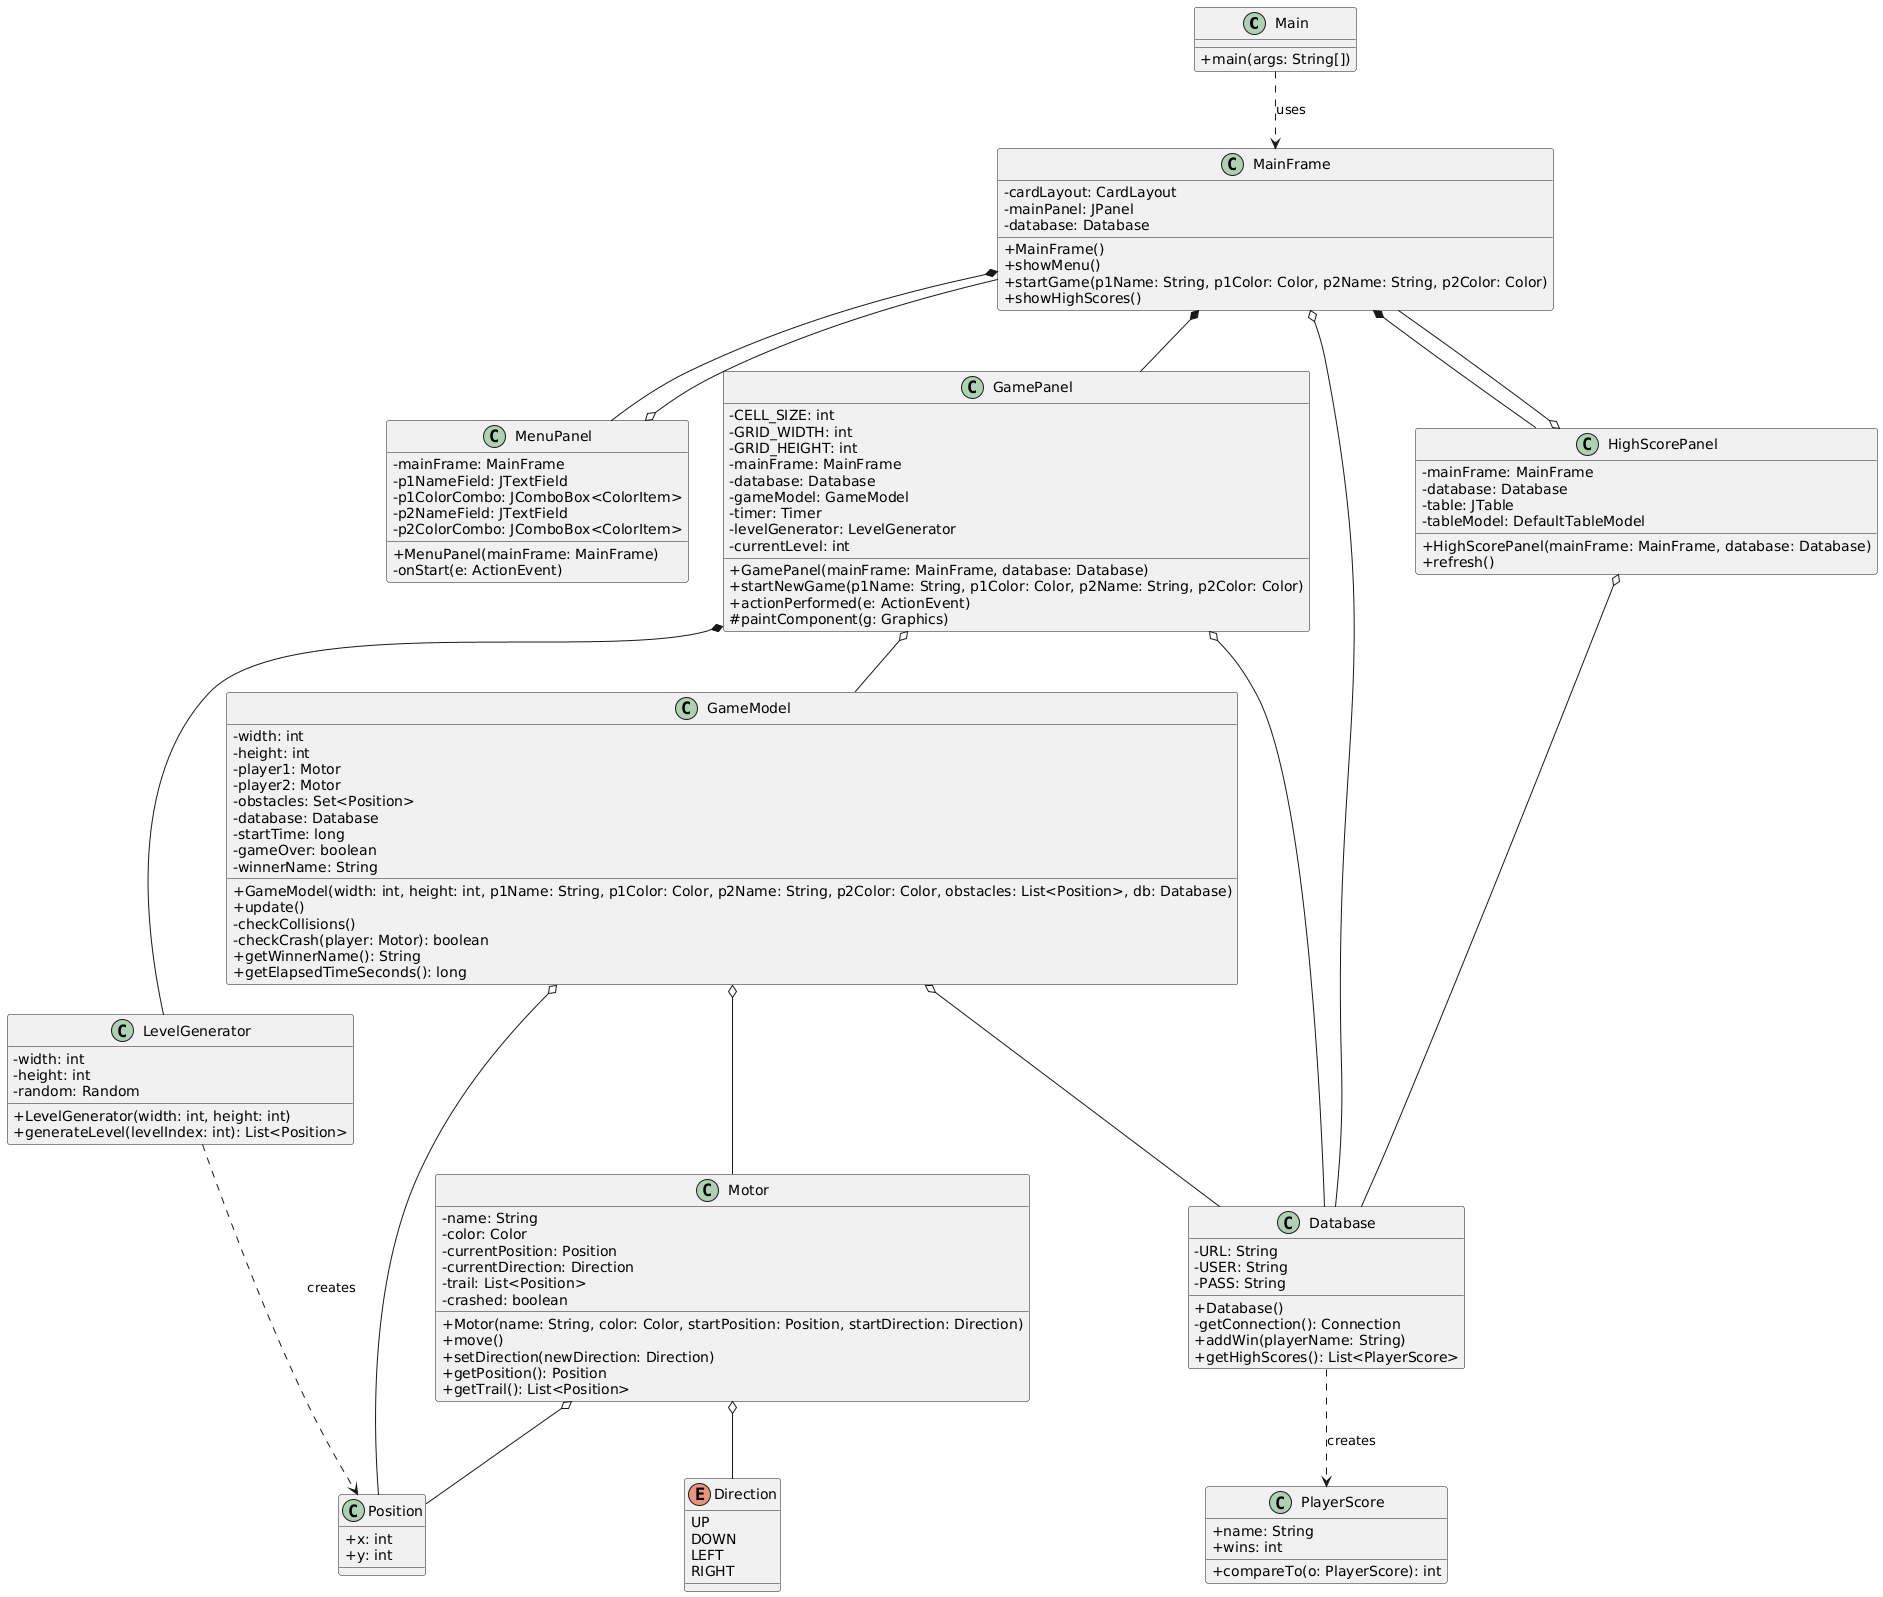

The diagram above was rendered by PlantUML. Its source (embedded in the PNG):
@startuml
skinparam classAttributeIconSize 0

class Main {
    +main(args: String[])
}

class MainFrame {
    -cardLayout: CardLayout
    -mainPanel: JPanel
    -database: Database
    +MainFrame()
    +showMenu()
    +startGame(p1Name: String, p1Color: Color, p2Name: String, p2Color: Color)
    +showHighScores()
}

class MenuPanel {
    -mainFrame: MainFrame
    -p1NameField: JTextField
    -p1ColorCombo: JComboBox<ColorItem>
    -p2NameField: JTextField
    -p2ColorCombo: JComboBox<ColorItem>
    +MenuPanel(mainFrame: MainFrame)
    -onStart(e: ActionEvent)
}

class GamePanel {
    -CELL_SIZE: int
    -GRID_WIDTH: int
    -GRID_HEIGHT: int
    -mainFrame: MainFrame
    -database: Database
    -gameModel: GameModel
    -timer: Timer
    -levelGenerator: LevelGenerator
    -currentLevel: int
    +GamePanel(mainFrame: MainFrame, database: Database)
    +startNewGame(p1Name: String, p1Color: Color, p2Name: String, p2Color: Color)
    +actionPerformed(e: ActionEvent)
    #paintComponent(g: Graphics)
}

class HighScorePanel {
    -mainFrame: MainFrame
    -database: Database
    -table: JTable
    -tableModel: DefaultTableModel
    +HighScorePanel(mainFrame: MainFrame, database: Database)
    +refresh()
}

class GameModel {
    -width: int
    -height: int
    -player1: Motor
    -player2: Motor
    -obstacles: Set<Position>
    -database: Database
    -startTime: long
    -gameOver: boolean
    -winnerName: String
    +GameModel(width: int, height: int, p1Name: String, p1Color: Color, p2Name: String, p2Color: Color, obstacles: List<Position>, db: Database)
    +update()
    -checkCollisions()
    -checkCrash(player: Motor): boolean
    +getWinnerName(): String
    +getElapsedTimeSeconds(): long
}

class Motor {
    -name: String
    -color: Color
    -currentPosition: Position
    -currentDirection: Direction
    -trail: List<Position>
    -crashed: boolean
    +Motor(name: String, color: Color, startPosition: Position, startDirection: Direction)
    +move()
    +setDirection(newDirection: Direction)
    +getPosition(): Position
    +getTrail(): List<Position>
}

class LevelGenerator {
    -width: int
    -height: int
    -random: Random
    +LevelGenerator(width: int, height: int)
    +generateLevel(levelIndex: int): List<Position>
}

enum Direction {
    UP
    DOWN
    LEFT
    RIGHT
}

class Position {
    +x: int
    +y: int
}

class Database {
    -URL: String
    -USER: String
    -PASS: String
    +Database()
    -getConnection(): Connection
    +addWin(playerName: String)
    +getHighScores(): List<PlayerScore>
}

class PlayerScore {
    +name: String
    +wins: int
    +compareTo(o: PlayerScore): int
}

Main ..> MainFrame : uses
MainFrame *-- MenuPanel
MainFrame *-- GamePanel
MainFrame *-- HighScorePanel
MainFrame o-- Database

GamePanel o-- Database
GamePanel o-- GameModel
GamePanel *-- LevelGenerator

MenuPanel o-- MainFrame
HighScorePanel o-- MainFrame
HighScorePanel o-- Database

GameModel o-- Motor
GameModel o-- Position
GameModel o-- Database

Motor o-- Position
Motor o-- Direction

LevelGenerator ..> Position : creates
Database ..> PlayerScore : creates
@enduml